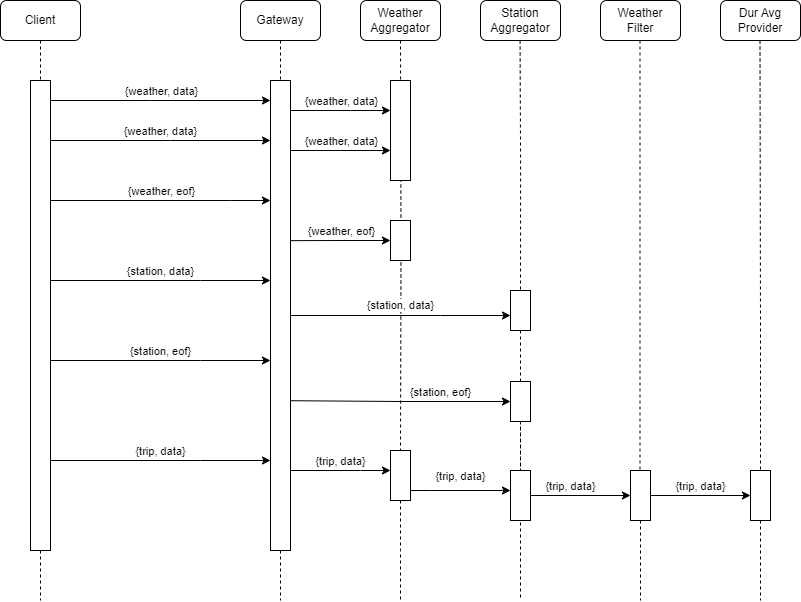

The diagram above was exported from draw.io. Its source (the exported page's mxGraphModel, read from the mxfile embedded in the PNG):
<mxGraphModel dx="1434" dy="764" grid="1" gridSize="10" guides="1" tooltips="1" connect="1" arrows="1" fold="1" page="1" pageScale="1" pageWidth="827" pageHeight="1169" math="0" shadow="0">
  <root>
    <mxCell id="0" />
    <mxCell id="1" parent="0" />
    <mxCell id="Ns1cOk71J1UnZFSDK0UA-2" value="" style="edgeStyle=orthogonalEdgeStyle;shape=connector;rounded=0;orthogonalLoop=1;jettySize=auto;html=1;labelBackgroundColor=default;strokeColor=default;fontFamily=Helvetica;fontSize=11;fontColor=default;endArrow=none;endFill=0;dashed=1;" parent="1" target="Ns1cOk71J1UnZFSDK0UA-51" edge="1">
      <mxGeometry relative="1" as="geometry">
        <mxPoint x="440" y="580" as="targetPoint" />
        <mxPoint x="440" y="80" as="sourcePoint" />
      </mxGeometry>
    </mxCell>
    <mxCell id="Ns1cOk71J1UnZFSDK0UA-3" value="Client" style="rounded=1;whiteSpace=wrap;html=1;" parent="1" vertex="1">
      <mxGeometry x="40" y="40" width="80" height="40" as="geometry" />
    </mxCell>
    <mxCell id="Ns1cOk71J1UnZFSDK0UA-4" value="Gateway" style="rounded=1;whiteSpace=wrap;html=1;" parent="1" vertex="1">
      <mxGeometry x="280" y="40" width="80" height="40" as="geometry" />
    </mxCell>
    <mxCell id="Ns1cOk71J1UnZFSDK0UA-6" value="" style="edgeStyle=orthogonalEdgeStyle;rounded=0;orthogonalLoop=1;jettySize=auto;html=1;endArrow=none;endFill=0;dashed=1;" parent="1" source="Ns1cOk71J1UnZFSDK0UA-3" edge="1">
      <mxGeometry relative="1" as="geometry">
        <mxPoint x="80" y="640" as="targetPoint" />
        <mxPoint x="80" y="80" as="sourcePoint" />
      </mxGeometry>
    </mxCell>
    <mxCell id="Ns1cOk71J1UnZFSDK0UA-7" style="edgeStyle=orthogonalEdgeStyle;shape=connector;rounded=0;orthogonalLoop=1;jettySize=auto;html=1;labelBackgroundColor=default;strokeColor=default;fontFamily=Helvetica;fontSize=11;fontColor=default;endArrow=classic;endFill=1;" parent="1" source="Ns1cOk71J1UnZFSDK0UA-13" target="Ns1cOk71J1UnZFSDK0UA-22" edge="1">
      <mxGeometry relative="1" as="geometry">
        <Array as="points">
          <mxPoint x="190" y="140" />
          <mxPoint x="190" y="140" />
        </Array>
      </mxGeometry>
    </mxCell>
    <mxCell id="Ns1cOk71J1UnZFSDK0UA-8" value="{weather, data}" style="edgeLabel;html=1;align=center;verticalAlign=middle;resizable=0;points=[];fontSize=11;fontFamily=Helvetica;fontColor=default;" parent="Ns1cOk71J1UnZFSDK0UA-7" connectable="0" vertex="1">
      <mxGeometry x="0.1282" relative="1" as="geometry">
        <mxPoint x="-14" y="-10" as="offset" />
      </mxGeometry>
    </mxCell>
    <mxCell id="Ns1cOk71J1UnZFSDK0UA-9" style="edgeStyle=orthogonalEdgeStyle;shape=connector;rounded=0;orthogonalLoop=1;jettySize=auto;html=1;labelBackgroundColor=default;strokeColor=default;fontFamily=Helvetica;fontSize=11;fontColor=default;endArrow=classic;endFill=1;" parent="1" source="Ns1cOk71J1UnZFSDK0UA-13" target="Ns1cOk71J1UnZFSDK0UA-22" edge="1">
      <mxGeometry relative="1" as="geometry">
        <Array as="points">
          <mxPoint x="210" y="180" />
          <mxPoint x="210" y="180" />
        </Array>
      </mxGeometry>
    </mxCell>
    <mxCell id="Ns1cOk71J1UnZFSDK0UA-10" style="edgeStyle=orthogonalEdgeStyle;shape=connector;rounded=0;orthogonalLoop=1;jettySize=auto;html=1;labelBackgroundColor=default;strokeColor=default;fontFamily=Helvetica;fontSize=11;fontColor=default;endArrow=classic;endFill=1;" parent="1" source="Ns1cOk71J1UnZFSDK0UA-13" target="Ns1cOk71J1UnZFSDK0UA-22" edge="1">
      <mxGeometry relative="1" as="geometry">
        <Array as="points">
          <mxPoint x="270" y="240" />
          <mxPoint x="270" y="240" />
        </Array>
      </mxGeometry>
    </mxCell>
    <mxCell id="Ns1cOk71J1UnZFSDK0UA-11" value="{weather, eof}" style="edgeLabel;html=1;align=center;verticalAlign=middle;resizable=0;points=[];fontSize=11;fontFamily=Helvetica;fontColor=default;" parent="Ns1cOk71J1UnZFSDK0UA-10" connectable="0" vertex="1">
      <mxGeometry x="0.1288" y="-4" relative="1" as="geometry">
        <mxPoint x="-14" y="-14" as="offset" />
      </mxGeometry>
    </mxCell>
    <mxCell id="Ns1cOk71J1UnZFSDK0UA-12" style="edgeStyle=orthogonalEdgeStyle;shape=connector;rounded=0;orthogonalLoop=1;jettySize=auto;html=1;labelBackgroundColor=default;strokeColor=default;fontFamily=Helvetica;fontSize=11;fontColor=default;endArrow=classic;endFill=1;" parent="1" source="Ns1cOk71J1UnZFSDK0UA-13" target="Ns1cOk71J1UnZFSDK0UA-22" edge="1">
      <mxGeometry relative="1" as="geometry">
        <Array as="points">
          <mxPoint x="240" y="320" />
          <mxPoint x="240" y="320" />
        </Array>
      </mxGeometry>
    </mxCell>
    <mxCell id="Ns1cOk71J1UnZFSDK0UA-13" value="" style="rounded=0;whiteSpace=wrap;html=1;fontFamily=Helvetica;fontSize=11;fontColor=default;" parent="1" vertex="1">
      <mxGeometry x="70" y="120" width="20" height="470" as="geometry" />
    </mxCell>
    <mxCell id="Ns1cOk71J1UnZFSDK0UA-14" value="" style="edgeStyle=orthogonalEdgeStyle;shape=connector;rounded=0;orthogonalLoop=1;jettySize=auto;html=1;labelBackgroundColor=default;strokeColor=default;fontFamily=Helvetica;fontSize=11;fontColor=default;endArrow=none;endFill=0;dashed=1;" parent="1" source="Ns1cOk71J1UnZFSDK0UA-4" edge="1">
      <mxGeometry relative="1" as="geometry">
        <mxPoint x="320" y="640" as="targetPoint" />
        <mxPoint x="320" y="80" as="sourcePoint" />
      </mxGeometry>
    </mxCell>
    <mxCell id="Ns1cOk71J1UnZFSDK0UA-15" style="edgeStyle=orthogonalEdgeStyle;shape=connector;rounded=0;orthogonalLoop=1;jettySize=auto;html=1;labelBackgroundColor=default;strokeColor=default;fontFamily=Helvetica;fontSize=11;fontColor=default;endArrow=classic;endFill=1;" parent="1" source="Ns1cOk71J1UnZFSDK0UA-22" target="Ns1cOk71J1UnZFSDK0UA-25" edge="1">
      <mxGeometry relative="1" as="geometry">
        <Array as="points">
          <mxPoint x="390" y="150" />
          <mxPoint x="390" y="150" />
        </Array>
      </mxGeometry>
    </mxCell>
    <mxCell id="Ns1cOk71J1UnZFSDK0UA-16" style="edgeStyle=orthogonalEdgeStyle;shape=connector;rounded=0;orthogonalLoop=1;jettySize=auto;html=1;labelBackgroundColor=default;strokeColor=default;fontFamily=Helvetica;fontSize=11;fontColor=default;endArrow=classic;endFill=1;" parent="1" source="Ns1cOk71J1UnZFSDK0UA-22" target="Ns1cOk71J1UnZFSDK0UA-25" edge="1">
      <mxGeometry relative="1" as="geometry">
        <Array as="points">
          <mxPoint x="380" y="190" />
          <mxPoint x="380" y="190" />
        </Array>
      </mxGeometry>
    </mxCell>
    <mxCell id="Ns1cOk71J1UnZFSDK0UA-19" style="edgeStyle=orthogonalEdgeStyle;shape=connector;rounded=0;orthogonalLoop=1;jettySize=auto;html=1;labelBackgroundColor=default;strokeColor=default;fontFamily=Helvetica;fontSize=11;fontColor=default;endArrow=classic;endFill=1;" parent="1" source="Ns1cOk71J1UnZFSDK0UA-22" target="Ns1cOk71J1UnZFSDK0UA-36" edge="1">
      <mxGeometry relative="1" as="geometry">
        <Array as="points">
          <mxPoint x="480" y="355" />
          <mxPoint x="480" y="355" />
        </Array>
      </mxGeometry>
    </mxCell>
    <mxCell id="Ns1cOk71J1UnZFSDK0UA-21" style="edgeStyle=orthogonalEdgeStyle;shape=connector;rounded=0;orthogonalLoop=1;jettySize=auto;html=1;labelBackgroundColor=default;strokeColor=default;fontFamily=Helvetica;fontSize=11;fontColor=default;endArrow=classic;endFill=1;" parent="1" source="Ns1cOk71J1UnZFSDK0UA-22" target="Ns1cOk71J1UnZFSDK0UA-51" edge="1">
      <mxGeometry relative="1" as="geometry">
        <Array as="points">
          <mxPoint x="400" y="510" />
          <mxPoint x="400" y="510" />
        </Array>
      </mxGeometry>
    </mxCell>
    <mxCell id="Ns1cOk71J1UnZFSDK0UA-22" value="" style="rounded=0;whiteSpace=wrap;html=1;fontFamily=Helvetica;fontSize=11;fontColor=default;" parent="1" vertex="1">
      <mxGeometry x="310" y="120" width="20" height="470" as="geometry" />
    </mxCell>
    <mxCell id="Ns1cOk71J1UnZFSDK0UA-23" value="Weather Aggregator" style="rounded=1;whiteSpace=wrap;html=1;" parent="1" vertex="1">
      <mxGeometry x="400" y="40" width="80" height="40" as="geometry" />
    </mxCell>
    <mxCell id="Ns1cOk71J1UnZFSDK0UA-24" value="Station Aggregator" style="rounded=1;whiteSpace=wrap;html=1;" parent="1" vertex="1">
      <mxGeometry x="520" y="40" width="80" height="40" as="geometry" />
    </mxCell>
    <mxCell id="Ns1cOk71J1UnZFSDK0UA-25" value="" style="rounded=0;whiteSpace=wrap;html=1;fontFamily=Helvetica;fontSize=11;fontColor=default;" parent="1" vertex="1">
      <mxGeometry x="430" y="120" width="20" height="100" as="geometry" />
    </mxCell>
    <mxCell id="Ns1cOk71J1UnZFSDK0UA-26" value="{weather, data}" style="edgeLabel;html=1;align=center;verticalAlign=middle;resizable=0;points=[];fontSize=11;fontFamily=Helvetica;fontColor=default;" parent="1" connectable="0" vertex="1">
      <mxGeometry x="380" y="140" as="geometry" />
    </mxCell>
    <mxCell id="Ns1cOk71J1UnZFSDK0UA-27" value="{weather, data}" style="edgeLabel;html=1;align=center;verticalAlign=middle;resizable=0;points=[];fontSize=11;fontFamily=Helvetica;fontColor=default;" parent="1" connectable="0" vertex="1">
      <mxGeometry x="199.99666666666673" y="170" as="geometry" />
    </mxCell>
    <mxCell id="Ns1cOk71J1UnZFSDK0UA-28" value="{weather, data}" style="edgeLabel;html=1;align=center;verticalAlign=middle;resizable=0;points=[];fontSize=11;fontFamily=Helvetica;fontColor=default;" parent="1" connectable="0" vertex="1">
      <mxGeometry x="380" y="180" as="geometry" />
    </mxCell>
    <mxCell id="0Y3yOYv7ubxcMO1bs51b-1" style="edgeStyle=orthogonalEdgeStyle;rounded=0;orthogonalLoop=1;jettySize=auto;html=1;entryX=1;entryY=0.362;entryDx=0;entryDy=0;entryPerimeter=0;startArrow=classic;startFill=1;endArrow=none;endFill=0;" edge="1" parent="1" source="Ns1cOk71J1UnZFSDK0UA-33">
      <mxGeometry relative="1" as="geometry">
        <mxPoint x="330" y="280.1399999999999" as="targetPoint" />
      </mxGeometry>
    </mxCell>
    <mxCell id="Ns1cOk71J1UnZFSDK0UA-33" value="" style="rounded=0;whiteSpace=wrap;html=1;fontFamily=Helvetica;fontSize=11;fontColor=default;" parent="1" vertex="1">
      <mxGeometry x="430" y="260" width="20" height="40" as="geometry" />
    </mxCell>
    <mxCell id="Ns1cOk71J1UnZFSDK0UA-34" value="{station, data}" style="edgeLabel;html=1;align=center;verticalAlign=middle;resizable=0;points=[];fontSize=11;fontFamily=Helvetica;fontColor=default;" parent="1" connectable="0" vertex="1">
      <mxGeometry x="199.99666666666673" y="310" as="geometry" />
    </mxCell>
    <mxCell id="Ns1cOk71J1UnZFSDK0UA-35" value="" style="edgeStyle=orthogonalEdgeStyle;shape=connector;rounded=0;orthogonalLoop=1;jettySize=auto;html=1;labelBackgroundColor=default;strokeColor=default;fontFamily=Helvetica;fontSize=11;fontColor=default;endArrow=none;endFill=0;dashed=1;" parent="1" target="Ns1cOk71J1UnZFSDK0UA-36" edge="1">
      <mxGeometry relative="1" as="geometry">
        <mxPoint x="559.5799999999999" y="650" as="targetPoint" />
        <mxPoint x="559.5799999999999" y="80" as="sourcePoint" />
      </mxGeometry>
    </mxCell>
    <mxCell id="Ns1cOk71J1UnZFSDK0UA-36" value="" style="rounded=0;whiteSpace=wrap;html=1;fontFamily=Helvetica;fontSize=11;fontColor=default;" parent="1" vertex="1">
      <mxGeometry x="550" y="330" width="20" height="40" as="geometry" />
    </mxCell>
    <mxCell id="Ns1cOk71J1UnZFSDK0UA-37" value="{station, data}" style="edgeLabel;html=1;align=center;verticalAlign=middle;resizable=0;points=[];fontSize=11;fontFamily=Helvetica;fontColor=default;" parent="1" connectable="0" vertex="1">
      <mxGeometry x="439.99666666666667" y="344" as="geometry" />
    </mxCell>
    <mxCell id="Ns1cOk71J1UnZFSDK0UA-38" style="edgeStyle=orthogonalEdgeStyle;shape=connector;rounded=0;orthogonalLoop=1;jettySize=auto;html=1;labelBackgroundColor=default;strokeColor=default;fontFamily=Helvetica;fontSize=11;fontColor=default;endArrow=classic;endFill=1;" parent="1" edge="1">
      <mxGeometry relative="1" as="geometry">
        <mxPoint x="90" y="400" as="sourcePoint" />
        <mxPoint x="310" y="400" as="targetPoint" />
        <Array as="points">
          <mxPoint x="240" y="400" />
          <mxPoint x="240" y="400" />
        </Array>
      </mxGeometry>
    </mxCell>
    <mxCell id="Ns1cOk71J1UnZFSDK0UA-39" value="{station, eof}" style="edgeLabel;html=1;align=center;verticalAlign=middle;resizable=0;points=[];fontSize=11;fontFamily=Helvetica;fontColor=default;" parent="1" connectable="0" vertex="1">
      <mxGeometry x="199.99666666666673" y="390" as="geometry" />
    </mxCell>
    <mxCell id="Ns1cOk71J1UnZFSDK0UA-42" value="{station, eof}" style="edgeLabel;html=1;align=center;verticalAlign=middle;resizable=0;points=[];fontSize=11;fontFamily=Helvetica;fontColor=default;" parent="1" connectable="0" vertex="1">
      <mxGeometry x="479.99666666666667" y="431" as="geometry" />
    </mxCell>
    <mxCell id="Ns1cOk71J1UnZFSDK0UA-43" value="" style="edgeStyle=orthogonalEdgeStyle;shape=connector;rounded=0;orthogonalLoop=1;jettySize=auto;html=1;labelBackgroundColor=default;strokeColor=default;fontFamily=Helvetica;fontSize=11;fontColor=default;endArrow=none;endFill=0;dashed=1;" parent="1" source="Ns1cOk71J1UnZFSDK0UA-36" edge="1">
      <mxGeometry relative="1" as="geometry">
        <mxPoint x="560" y="640" as="targetPoint" />
        <mxPoint x="560" y="370" as="sourcePoint" />
      </mxGeometry>
    </mxCell>
    <mxCell id="0Y3yOYv7ubxcMO1bs51b-2" style="edgeStyle=orthogonalEdgeStyle;rounded=0;orthogonalLoop=1;jettySize=auto;html=1;entryX=0.979;entryY=0.743;entryDx=0;entryDy=0;entryPerimeter=0;endArrow=none;endFill=0;startArrow=classic;startFill=1;" edge="1" parent="1" source="Ns1cOk71J1UnZFSDK0UA-44">
      <mxGeometry relative="1" as="geometry">
        <mxPoint x="329.58000000000015" y="440.2099999999998" as="targetPoint" />
      </mxGeometry>
    </mxCell>
    <mxCell id="Ns1cOk71J1UnZFSDK0UA-44" value="" style="rounded=0;whiteSpace=wrap;html=1;fontFamily=Helvetica;fontSize=11;fontColor=default;" parent="1" vertex="1">
      <mxGeometry x="550" y="421" width="20" height="40" as="geometry" />
    </mxCell>
    <mxCell id="Ns1cOk71J1UnZFSDK0UA-46" style="edgeStyle=orthogonalEdgeStyle;shape=connector;rounded=0;orthogonalLoop=1;jettySize=auto;html=1;labelBackgroundColor=default;strokeColor=default;fontFamily=Helvetica;fontSize=11;fontColor=default;endArrow=classic;endFill=1;" parent="1" edge="1">
      <mxGeometry relative="1" as="geometry">
        <mxPoint x="90" y="500" as="sourcePoint" />
        <mxPoint x="310" y="500" as="targetPoint" />
        <Array as="points">
          <mxPoint x="240" y="500" />
          <mxPoint x="240" y="500" />
        </Array>
      </mxGeometry>
    </mxCell>
    <mxCell id="Ns1cOk71J1UnZFSDK0UA-47" value="{trip, data}" style="edgeLabel;html=1;align=center;verticalAlign=middle;resizable=0;points=[];fontSize=11;fontFamily=Helvetica;fontColor=default;" parent="1" connectable="0" vertex="1">
      <mxGeometry x="199.99666666666673" y="490" as="geometry" />
    </mxCell>
    <mxCell id="Ns1cOk71J1UnZFSDK0UA-48" value="&lt;div&gt;Weather&lt;/div&gt;&lt;div&gt;Filter&lt;/div&gt;" style="rounded=1;whiteSpace=wrap;html=1;" parent="1" vertex="1">
      <mxGeometry x="640" y="40" width="80" height="40" as="geometry" />
    </mxCell>
    <mxCell id="Ns1cOk71J1UnZFSDK0UA-49" value="" style="edgeStyle=orthogonalEdgeStyle;shape=connector;rounded=0;orthogonalLoop=1;jettySize=auto;html=1;labelBackgroundColor=default;strokeColor=default;fontFamily=Helvetica;fontSize=11;fontColor=default;endArrow=none;endFill=0;dashed=1;" parent="1" source="Ns1cOk71J1UnZFSDK0UA-61" edge="1">
      <mxGeometry relative="1" as="geometry">
        <mxPoint x="680" y="640" as="targetPoint" />
        <mxPoint x="679.5" y="80" as="sourcePoint" />
      </mxGeometry>
    </mxCell>
    <mxCell id="Ns1cOk71J1UnZFSDK0UA-50" style="edgeStyle=orthogonalEdgeStyle;shape=connector;rounded=0;orthogonalLoop=1;jettySize=auto;html=1;labelBackgroundColor=default;strokeColor=default;fontFamily=Helvetica;fontSize=11;fontColor=default;endArrow=classic;endFill=1;" parent="1" source="Ns1cOk71J1UnZFSDK0UA-51" target="Ns1cOk71J1UnZFSDK0UA-57" edge="1">
      <mxGeometry relative="1" as="geometry">
        <Array as="points">
          <mxPoint x="470" y="530" />
          <mxPoint x="470" y="530" />
        </Array>
      </mxGeometry>
    </mxCell>
    <mxCell id="Ns1cOk71J1UnZFSDK0UA-51" value="" style="rounded=0;whiteSpace=wrap;html=1;fontFamily=Helvetica;fontSize=11;fontColor=default;" parent="1" vertex="1">
      <mxGeometry x="430" y="490" width="20" height="50" as="geometry" />
    </mxCell>
    <mxCell id="Ns1cOk71J1UnZFSDK0UA-52" value="{trip, data}" style="edgeLabel;html=1;align=center;verticalAlign=middle;resizable=0;points=[];fontSize=11;fontFamily=Helvetica;fontColor=default;" parent="1" connectable="0" vertex="1">
      <mxGeometry x="379.99666666666667" y="500" as="geometry" />
    </mxCell>
    <mxCell id="Ns1cOk71J1UnZFSDK0UA-53" value="Dur Avg Provider" style="rounded=1;whiteSpace=wrap;html=1;" parent="1" vertex="1">
      <mxGeometry x="760" y="40" width="80" height="40" as="geometry" />
    </mxCell>
    <mxCell id="Ns1cOk71J1UnZFSDK0UA-54" value="" style="edgeStyle=orthogonalEdgeStyle;shape=connector;rounded=0;orthogonalLoop=1;jettySize=auto;html=1;labelBackgroundColor=default;strokeColor=default;fontFamily=Helvetica;fontSize=11;fontColor=default;endArrow=none;endFill=0;dashed=1;" parent="1" edge="1">
      <mxGeometry relative="1" as="geometry">
        <mxPoint x="800" y="640" as="targetPoint" />
        <mxPoint x="799.5" y="80" as="sourcePoint" />
      </mxGeometry>
    </mxCell>
    <mxCell id="Ns1cOk71J1UnZFSDK0UA-55" value="" style="edgeStyle=orthogonalEdgeStyle;shape=connector;rounded=0;orthogonalLoop=1;jettySize=auto;html=1;labelBackgroundColor=default;strokeColor=default;fontFamily=Helvetica;fontSize=11;fontColor=default;endArrow=none;endFill=0;dashed=1;" parent="1" source="Ns1cOk71J1UnZFSDK0UA-44" target="Ns1cOk71J1UnZFSDK0UA-57" edge="1">
      <mxGeometry relative="1" as="geometry">
        <mxPoint x="559.5799999999999" y="650" as="targetPoint" />
        <mxPoint x="560" y="490" as="sourcePoint" />
      </mxGeometry>
    </mxCell>
    <mxCell id="Ns1cOk71J1UnZFSDK0UA-56" style="edgeStyle=orthogonalEdgeStyle;shape=connector;rounded=0;orthogonalLoop=1;jettySize=auto;html=1;labelBackgroundColor=default;strokeColor=default;fontFamily=Helvetica;fontSize=11;fontColor=default;endArrow=classic;endFill=1;" parent="1" source="Ns1cOk71J1UnZFSDK0UA-57" target="Ns1cOk71J1UnZFSDK0UA-61" edge="1">
      <mxGeometry relative="1" as="geometry" />
    </mxCell>
    <mxCell id="Ns1cOk71J1UnZFSDK0UA-57" value="" style="rounded=0;whiteSpace=wrap;html=1;fontFamily=Helvetica;fontSize=11;fontColor=default;" parent="1" vertex="1">
      <mxGeometry x="550" y="510" width="20" height="50" as="geometry" />
    </mxCell>
    <mxCell id="Ns1cOk71J1UnZFSDK0UA-58" value="{trip, data}" style="edgeLabel;html=1;align=center;verticalAlign=middle;resizable=0;points=[];fontSize=11;fontFamily=Helvetica;fontColor=default;" parent="1" connectable="0" vertex="1">
      <mxGeometry x="499.99666666666667" y="515" as="geometry" />
    </mxCell>
    <mxCell id="Ns1cOk71J1UnZFSDK0UA-59" value="" style="edgeStyle=orthogonalEdgeStyle;shape=connector;rounded=0;orthogonalLoop=1;jettySize=auto;html=1;labelBackgroundColor=default;strokeColor=default;fontFamily=Helvetica;fontSize=11;fontColor=default;endArrow=none;endFill=0;dashed=1;" parent="1" target="Ns1cOk71J1UnZFSDK0UA-61" edge="1">
      <mxGeometry relative="1" as="geometry">
        <mxPoint x="680" y="670" as="targetPoint" />
        <mxPoint x="679.5" y="80" as="sourcePoint" />
      </mxGeometry>
    </mxCell>
    <mxCell id="Ns1cOk71J1UnZFSDK0UA-60" style="edgeStyle=orthogonalEdgeStyle;shape=connector;rounded=0;orthogonalLoop=1;jettySize=auto;html=1;entryX=0;entryY=0.5;entryDx=0;entryDy=0;labelBackgroundColor=default;strokeColor=default;fontFamily=Helvetica;fontSize=11;fontColor=default;endArrow=classic;endFill=1;" parent="1" source="Ns1cOk71J1UnZFSDK0UA-61" target="Ns1cOk71J1UnZFSDK0UA-62" edge="1">
      <mxGeometry relative="1" as="geometry" />
    </mxCell>
    <mxCell id="Ns1cOk71J1UnZFSDK0UA-61" value="" style="rounded=0;whiteSpace=wrap;html=1;fontFamily=Helvetica;fontSize=11;fontColor=default;" parent="1" vertex="1">
      <mxGeometry x="670" y="510" width="20" height="50" as="geometry" />
    </mxCell>
    <mxCell id="Ns1cOk71J1UnZFSDK0UA-62" value="" style="rounded=0;whiteSpace=wrap;html=1;fontFamily=Helvetica;fontSize=11;fontColor=default;" parent="1" vertex="1">
      <mxGeometry x="790" y="510" width="20" height="50" as="geometry" />
    </mxCell>
    <mxCell id="Ns1cOk71J1UnZFSDK0UA-63" value="{trip, data}" style="edgeLabel;html=1;align=center;verticalAlign=middle;resizable=0;points=[];fontSize=11;fontFamily=Helvetica;fontColor=default;" parent="1" connectable="0" vertex="1">
      <mxGeometry x="609.9966666666667" y="525" as="geometry" />
    </mxCell>
    <mxCell id="Ns1cOk71J1UnZFSDK0UA-64" value="{trip, data}" style="edgeLabel;html=1;align=center;verticalAlign=middle;resizable=0;points=[];fontSize=11;fontFamily=Helvetica;fontColor=default;" parent="1" connectable="0" vertex="1">
      <mxGeometry x="739.9966666666667" y="525" as="geometry" />
    </mxCell>
    <mxCell id="Ns1cOk71J1UnZFSDK0UA-65" value="" style="edgeStyle=orthogonalEdgeStyle;shape=connector;rounded=0;orthogonalLoop=1;jettySize=auto;html=1;labelBackgroundColor=default;strokeColor=default;fontFamily=Helvetica;fontSize=11;fontColor=default;endArrow=none;endFill=0;dashed=1;" parent="1" source="Ns1cOk71J1UnZFSDK0UA-51" edge="1">
      <mxGeometry relative="1" as="geometry">
        <mxPoint x="440" y="640" as="targetPoint" />
        <mxPoint x="440" y="540" as="sourcePoint" />
      </mxGeometry>
    </mxCell>
    <mxCell id="0Y3yOYv7ubxcMO1bs51b-3" value="{weather, eof}" style="edgeLabel;html=1;align=center;verticalAlign=middle;resizable=0;points=[];fontSize=11;fontFamily=Helvetica;fontColor=default;" connectable="0" vertex="1" parent="1">
      <mxGeometry x="380" y="270" as="geometry" />
    </mxCell>
  </root>
</mxGraphModel>